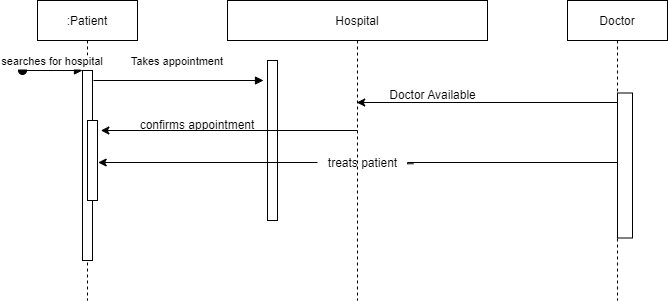

The diagram above was exported from draw.io. Its source (the exported page's mxGraphModel, read from the mxfile embedded in the PNG):
<mxGraphModel dx="782" dy="428" grid="1" gridSize="10" guides="1" tooltips="1" connect="1" arrows="1" fold="1" page="1" pageScale="1" pageWidth="850" pageHeight="1100" math="0" shadow="0">
  <root>
    <mxCell id="0" />
    <mxCell id="1" parent="0" />
    <mxCell id="3nuBFxr9cyL0pnOWT2aG-1" value=":Patient" style="shape=umlLifeline;perimeter=lifelinePerimeter;container=1;collapsible=0;recursiveResize=0;rounded=0;shadow=0;strokeWidth=1;" parent="1" vertex="1">
      <mxGeometry x="120" y="80" width="100" height="300" as="geometry" />
    </mxCell>
    <mxCell id="3nuBFxr9cyL0pnOWT2aG-2" value="" style="points=[];perimeter=orthogonalPerimeter;rounded=0;shadow=0;strokeWidth=1;" parent="3nuBFxr9cyL0pnOWT2aG-1" vertex="1">
      <mxGeometry x="45" y="70" width="10" height="190" as="geometry" />
    </mxCell>
    <mxCell id="3nuBFxr9cyL0pnOWT2aG-3" value="searches for hospital" style="verticalAlign=bottom;startArrow=oval;endArrow=block;startSize=8;shadow=0;strokeWidth=1;" parent="3nuBFxr9cyL0pnOWT2aG-1" target="3nuBFxr9cyL0pnOWT2aG-2" edge="1">
      <mxGeometry relative="1" as="geometry">
        <mxPoint x="-15" y="70" as="sourcePoint" />
      </mxGeometry>
    </mxCell>
    <mxCell id="3nuBFxr9cyL0pnOWT2aG-4" value="" style="points=[];perimeter=orthogonalPerimeter;rounded=0;shadow=0;strokeWidth=1;" parent="3nuBFxr9cyL0pnOWT2aG-1" vertex="1">
      <mxGeometry x="50" y="120" width="10" height="80" as="geometry" />
    </mxCell>
    <mxCell id="3nuBFxr9cyL0pnOWT2aG-5" value="Hospital" style="shape=umlLifeline;perimeter=lifelinePerimeter;container=1;collapsible=0;recursiveResize=0;rounded=0;shadow=0;strokeWidth=1;" parent="1" vertex="1">
      <mxGeometry x="310" y="80" width="260" height="300" as="geometry" />
    </mxCell>
    <mxCell id="3nuBFxr9cyL0pnOWT2aG-6" value="" style="points=[];perimeter=orthogonalPerimeter;rounded=0;shadow=0;strokeWidth=1;" parent="3nuBFxr9cyL0pnOWT2aG-5" vertex="1">
      <mxGeometry x="40" y="60" width="10" height="160" as="geometry" />
    </mxCell>
    <mxCell id="RZjPqwKtG21800XDIOtd-14" value="Doctor Available" style="text;html=1;align=center;verticalAlign=middle;resizable=0;points=[];autosize=1;strokeColor=none;fillColor=none;" vertex="1" parent="3nuBFxr9cyL0pnOWT2aG-5">
      <mxGeometry x="150" y="80" width="110" height="30" as="geometry" />
    </mxCell>
    <mxCell id="RZjPqwKtG21800XDIOtd-12" value="treats patient" style="text;html=1;align=center;verticalAlign=middle;resizable=0;points=[];autosize=1;strokeColor=none;fillColor=none;" vertex="1" parent="3nuBFxr9cyL0pnOWT2aG-5">
      <mxGeometry x="90" y="147.5" width="90" height="30" as="geometry" />
    </mxCell>
    <mxCell id="3nuBFxr9cyL0pnOWT2aG-8" value="Takes appointment" style="verticalAlign=bottom;endArrow=block;entryX=0;entryY=0;shadow=0;strokeWidth=1;" parent="1" edge="1">
      <mxGeometry x="-0.0118" y="10" relative="1" as="geometry">
        <mxPoint x="176" y="160.0000000000001" as="sourcePoint" />
        <mxPoint x="346" y="160.0000000000001" as="targetPoint" />
        <mxPoint as="offset" />
      </mxGeometry>
    </mxCell>
    <mxCell id="RZjPqwKtG21800XDIOtd-2" value="Doctor" style="shape=umlLifeline;perimeter=lifelinePerimeter;container=1;collapsible=0;recursiveResize=0;rounded=0;shadow=0;strokeWidth=1;" vertex="1" parent="1">
      <mxGeometry x="650" y="80" width="100" height="300" as="geometry" />
    </mxCell>
    <mxCell id="RZjPqwKtG21800XDIOtd-3" value="" style="points=[];perimeter=orthogonalPerimeter;rounded=0;shadow=0;strokeWidth=1;" vertex="1" parent="RZjPqwKtG21800XDIOtd-2">
      <mxGeometry x="50" y="92.5" width="15" height="145" as="geometry" />
    </mxCell>
    <mxCell id="RZjPqwKtG21800XDIOtd-11" style="edgeStyle=orthogonalEdgeStyle;rounded=0;orthogonalLoop=1;jettySize=auto;html=1;entryX=1.067;entryY=0.525;entryDx=0;entryDy=0;entryPerimeter=0;startArrow=none;" edge="1" parent="1" source="RZjPqwKtG21800XDIOtd-12" target="3nuBFxr9cyL0pnOWT2aG-4">
      <mxGeometry relative="1" as="geometry">
        <Array as="points">
          <mxPoint x="490" y="242" />
        </Array>
      </mxGeometry>
    </mxCell>
    <mxCell id="RZjPqwKtG21800XDIOtd-15" value="" style="edgeStyle=orthogonalEdgeStyle;rounded=0;orthogonalLoop=1;jettySize=auto;html=1;entryX=1.067;entryY=0.525;entryDx=0;entryDy=0;entryPerimeter=0;endArrow=none;" edge="1" parent="1" source="RZjPqwKtG21800XDIOtd-3" target="RZjPqwKtG21800XDIOtd-12">
      <mxGeometry relative="1" as="geometry">
        <mxPoint x="700" y="242.5" as="sourcePoint" />
        <mxPoint x="180.66999999999996" y="242" as="targetPoint" />
        <Array as="points">
          <mxPoint x="490" y="242" />
        </Array>
      </mxGeometry>
    </mxCell>
    <mxCell id="RZjPqwKtG21800XDIOtd-17" value="" style="endArrow=classic;html=1;rounded=0;entryX=0.497;entryY=0.34;entryDx=0;entryDy=0;entryPerimeter=0;" edge="1" parent="1" source="RZjPqwKtG21800XDIOtd-2" target="3nuBFxr9cyL0pnOWT2aG-5">
      <mxGeometry width="50" height="50" relative="1" as="geometry">
        <mxPoint x="650" y="230" as="sourcePoint" />
        <mxPoint x="700" y="180" as="targetPoint" />
      </mxGeometry>
    </mxCell>
    <mxCell id="RZjPqwKtG21800XDIOtd-21" value="confirms appointment&lt;br&gt;" style="text;html=1;strokeColor=none;fillColor=none;align=center;verticalAlign=middle;whiteSpace=wrap;rounded=0;" vertex="1" parent="1">
      <mxGeometry x="220" y="190" width="120" height="30" as="geometry" />
    </mxCell>
    <mxCell id="RZjPqwKtG21800XDIOtd-23" value="" style="endArrow=classic;html=1;rounded=0;entryX=1.333;entryY=0.125;entryDx=0;entryDy=0;entryPerimeter=0;" edge="1" parent="1" target="3nuBFxr9cyL0pnOWT2aG-4">
      <mxGeometry width="50" height="50" relative="1" as="geometry">
        <mxPoint x="440" y="210" as="sourcePoint" />
        <mxPoint x="420" y="280" as="targetPoint" />
      </mxGeometry>
    </mxCell>
  </root>
</mxGraphModel>